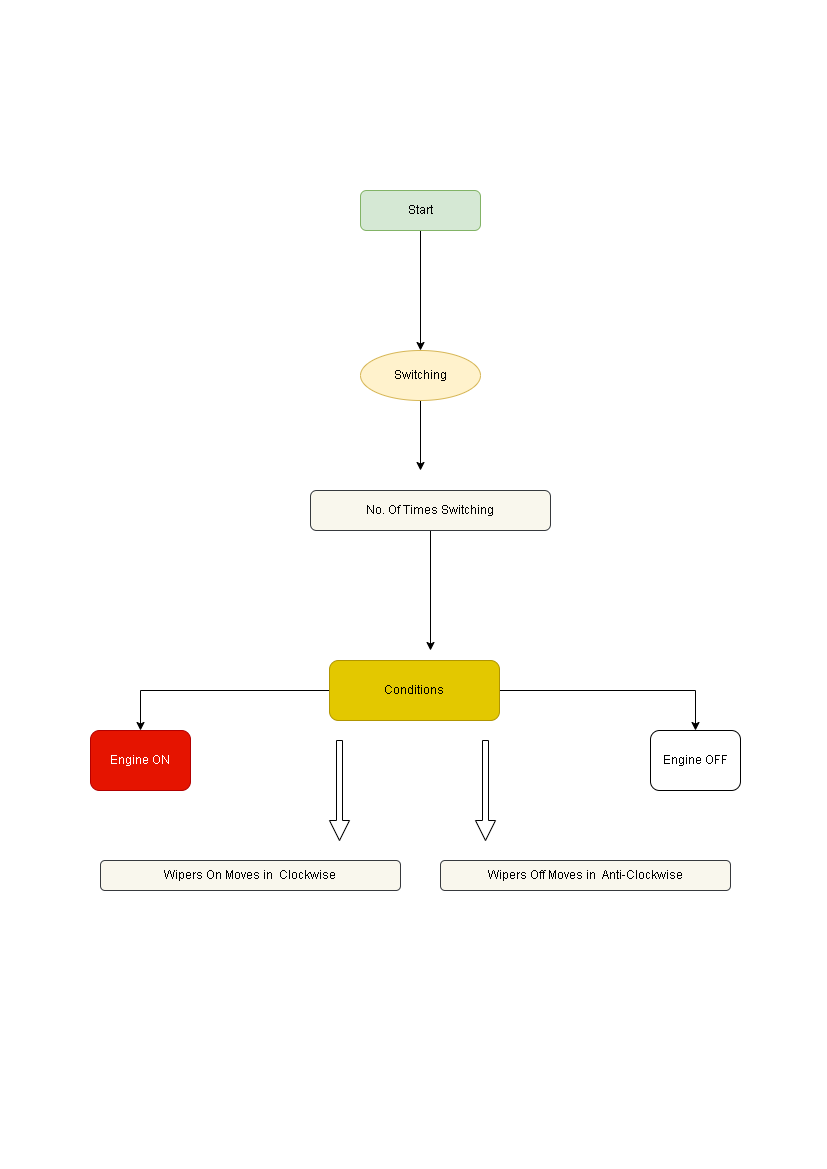

The diagram above was exported from draw.io. Its source (the exported page's mxGraphModel, read from the mxfile embedded in the PNG):
<mxGraphModel dx="868" dy="482" grid="1" gridSize="10" guides="1" tooltips="1" connect="1" arrows="1" fold="1" page="1" pageScale="1" pageWidth="827" pageHeight="1169" math="0" shadow="0">
  <root>
    <mxCell id="WIyWlLk6GJQsqaUBKTNV-0" />
    <mxCell id="WIyWlLk6GJQsqaUBKTNV-1" parent="WIyWlLk6GJQsqaUBKTNV-0" />
    <mxCell id="t_q2vs05J3XD3CTMikT9-9" value="" style="edgeStyle=orthogonalEdgeStyle;rounded=0;orthogonalLoop=1;jettySize=auto;html=1;" edge="1" parent="WIyWlLk6GJQsqaUBKTNV-1" source="WIyWlLk6GJQsqaUBKTNV-3" target="t_q2vs05J3XD3CTMikT9-0">
      <mxGeometry relative="1" as="geometry" />
    </mxCell>
    <mxCell id="WIyWlLk6GJQsqaUBKTNV-3" value="Start" style="rounded=1;whiteSpace=wrap;html=1;fontSize=12;glass=0;strokeWidth=1;shadow=0;fillColor=#d5e8d4;strokeColor=#82b366;" parent="WIyWlLk6GJQsqaUBKTNV-1" vertex="1">
      <mxGeometry x="360" y="190" width="120" height="40" as="geometry" />
    </mxCell>
    <mxCell id="t_q2vs05J3XD3CTMikT9-36" style="edgeStyle=orthogonalEdgeStyle;rounded=0;orthogonalLoop=1;jettySize=auto;html=1;" edge="1" parent="WIyWlLk6GJQsqaUBKTNV-1" source="WIyWlLk6GJQsqaUBKTNV-12">
      <mxGeometry relative="1" as="geometry">
        <mxPoint x="430" y="650" as="targetPoint" />
      </mxGeometry>
    </mxCell>
    <mxCell id="WIyWlLk6GJQsqaUBKTNV-12" value="No. Of Times Switching&lt;br&gt;" style="rounded=1;whiteSpace=wrap;html=1;fontSize=12;glass=0;strokeWidth=1;shadow=0;fillColor=#f9f7ed;strokeColor=#36393d;" parent="WIyWlLk6GJQsqaUBKTNV-1" vertex="1">
      <mxGeometry x="310" y="490" width="240" height="40" as="geometry" />
    </mxCell>
    <mxCell id="t_q2vs05J3XD3CTMikT9-38" style="edgeStyle=orthogonalEdgeStyle;rounded=0;orthogonalLoop=1;jettySize=auto;html=1;" edge="1" parent="WIyWlLk6GJQsqaUBKTNV-1" source="t_q2vs05J3XD3CTMikT9-0">
      <mxGeometry relative="1" as="geometry">
        <mxPoint x="420" y="470" as="targetPoint" />
      </mxGeometry>
    </mxCell>
    <mxCell id="t_q2vs05J3XD3CTMikT9-0" value="Switching" style="ellipse;whiteSpace=wrap;html=1;fillColor=#fff2cc;strokeColor=#d6b656;" vertex="1" parent="WIyWlLk6GJQsqaUBKTNV-1">
      <mxGeometry x="360" y="350" width="120" height="50" as="geometry" />
    </mxCell>
    <mxCell id="t_q2vs05J3XD3CTMikT9-28" value="" style="edgeStyle=orthogonalEdgeStyle;rounded=0;orthogonalLoop=1;jettySize=auto;html=1;" edge="1" parent="WIyWlLk6GJQsqaUBKTNV-1" source="t_q2vs05J3XD3CTMikT9-3" target="t_q2vs05J3XD3CTMikT9-5">
      <mxGeometry relative="1" as="geometry" />
    </mxCell>
    <mxCell id="t_q2vs05J3XD3CTMikT9-29" value="" style="edgeStyle=orthogonalEdgeStyle;rounded=0;orthogonalLoop=1;jettySize=auto;html=1;" edge="1" parent="WIyWlLk6GJQsqaUBKTNV-1" source="t_q2vs05J3XD3CTMikT9-3" target="t_q2vs05J3XD3CTMikT9-4">
      <mxGeometry relative="1" as="geometry" />
    </mxCell>
    <mxCell id="t_q2vs05J3XD3CTMikT9-3" value="Conditions&lt;br&gt;" style="rounded=1;whiteSpace=wrap;html=1;fillColor=#e3c800;fontColor=#000000;strokeColor=#B09500;" vertex="1" parent="WIyWlLk6GJQsqaUBKTNV-1">
      <mxGeometry x="329" y="660" width="170" height="60" as="geometry" />
    </mxCell>
    <mxCell id="t_q2vs05J3XD3CTMikT9-4" value="Engine ON" style="rounded=1;whiteSpace=wrap;html=1;fillColor=#e51400;strokeColor=#B20000;fontColor=#ffffff;" vertex="1" parent="WIyWlLk6GJQsqaUBKTNV-1">
      <mxGeometry x="90" y="730" width="100" height="60" as="geometry" />
    </mxCell>
    <mxCell id="t_q2vs05J3XD3CTMikT9-5" value="Engine OFF" style="rounded=1;whiteSpace=wrap;html=1;" vertex="1" parent="WIyWlLk6GJQsqaUBKTNV-1">
      <mxGeometry x="650" y="730" width="90" height="60" as="geometry" />
    </mxCell>
    <mxCell id="t_q2vs05J3XD3CTMikT9-6" value="Wipers On Moves in&amp;nbsp; Clockwise" style="rounded=1;whiteSpace=wrap;html=1;fillColor=#f9f7ed;strokeColor=#36393d;" vertex="1" parent="WIyWlLk6GJQsqaUBKTNV-1">
      <mxGeometry x="100" y="860" width="300" height="30" as="geometry" />
    </mxCell>
    <mxCell id="t_q2vs05J3XD3CTMikT9-7" value="Wipers Off Moves in&amp;nbsp; Anti-Clockwise" style="rounded=1;whiteSpace=wrap;html=1;fillColor=#f9f7ed;strokeColor=#36393d;" vertex="1" parent="WIyWlLk6GJQsqaUBKTNV-1">
      <mxGeometry x="440" y="860" width="290" height="30" as="geometry" />
    </mxCell>
    <mxCell id="t_q2vs05J3XD3CTMikT9-34" value="" style="shape=singleArrow;direction=south;whiteSpace=wrap;html=1;" vertex="1" parent="WIyWlLk6GJQsqaUBKTNV-1">
      <mxGeometry x="329" y="740" width="20" height="100" as="geometry" />
    </mxCell>
    <mxCell id="t_q2vs05J3XD3CTMikT9-35" value="" style="shape=singleArrow;direction=south;whiteSpace=wrap;html=1;" vertex="1" parent="WIyWlLk6GJQsqaUBKTNV-1">
      <mxGeometry x="475" y="740" width="20" height="100" as="geometry" />
    </mxCell>
  </root>
</mxGraphModel>